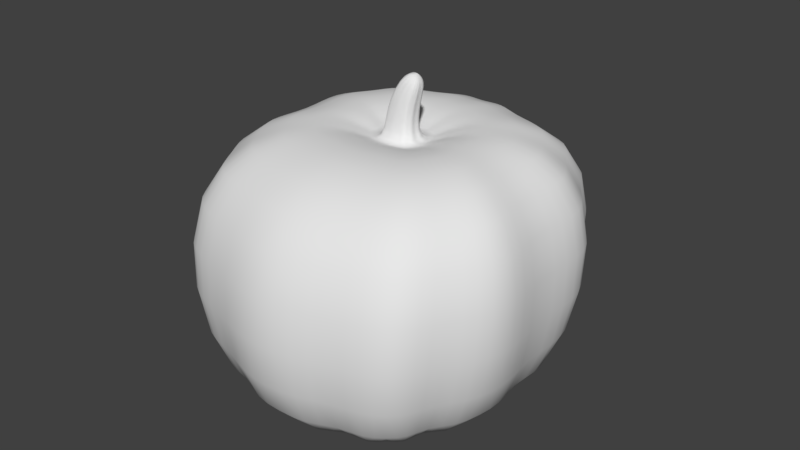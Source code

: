 # Source: pumpkin03.blend  (saved by Blender 2.79.0; exported with 4.5.12 LTS)
import bpy
from mathutils import Matrix  # noqa: F401  (used for matrix-valued properties, if any)

bpy.ops.wm.read_factory_settings(use_empty=True)
scene = bpy.context.scene
scene.name = 'Scene'

# ---- collections
col_collection_1 = bpy.data.collections.new('Collection 1'); scene.collection.children.link(col_collection_1)

# ---- materials (node trees are filled in below, after node groups)
mat_material_001 = bpy.data.materials.new('Material.001')
mat_material_001.alpha_threshold = 0.0
mat_material_001.use_transparent_shadow = False
mat_material_001.roughness = 0.5

# ---- material node trees

# ---- world
world_world = bpy.data.worlds.new('World'); scene.world = world_world
world_world.color = (0.05088, 0.05088, 0.05088)
world_world.use_sun_shadow = False
world_world.sun_shadow_jitter_overblur = 0.0
world_world.cycles.sampling_method = 'MANUAL'

# ---- meshes
me_cube_001 = bpy.data.meshes.new('Cube.001')
me_cube_001.from_pydata([(0.6324, -0.564, -0.625), (0.8101, -0.5894, 0.5558), (0.5519, 0.5387, -0.625), (0.7636, 0.6148, 0.5558), (0.329, -0.8276, -0.625), (0.3694, -0.9111, 0.5558), (0.7678, 0.0127, -0.625), (0.8736, 0.0, 0.5558), (0.3313, 0.9196, 0.5558), (0.2466, 0.9238, -0.625), (0.5843, -0.7811, -0.6341), (0.6934, -0.8356, 0.5558), (0.9821, -0.3435, 0.5558), (0.8403, -0.3244, -0.625), (0.8122, 0.3671, -0.625), (0.971, 0.3988, 0.5558), (0.6876, 0.8464, 0.5558), (0.5395, 0.8105, -0.625), (0.0906, 1.053, -0.625), (0.1329, 1.051, 0.5558), (0.02072, 0.1075, 0.5558), (0.03374, 0.09883, 0.5558), (0.05713, 0.09403, 0.5558), (0.06211, 0.07882, 0.5558), (0.07573, 0.06465, 0.5558), (0.06934, 0.03847, 0.5558), (0.07645, 0.01592, 0.5558), (0.06517, -0.0002237, 0.5558), (0.0575, -0.01638, 0.5558), (0.03624, -0.02134, 0.5558), (0.1544, -0.2081, 0.7481), (0.2439, -0.1872, 0.7481), (0.2762, -0.1192, 0.7481), (0.3238, -0.05114, 0.7481), (0.2938, 0.04383, 0.7481), (0.3207, 0.1541, 0.7481), (0.08898, 0.3345, 0.7481), (0.1438, 0.2981, 0.7481), (0.2423, 0.2779, 0.7481), (0.2633, 0.2138, 0.7481), (-0.6324, -0.564, -0.625), (-0.8101, -0.5894, 0.5558), (-0.5519, 0.5387, -0.625), (-0.7636, 0.6148, 0.5558), (0.0, 1.0, -0.625), (0.0, 1.0, 0.5558), (0.0, -1.0, -0.625), (0.0, -1.0, 0.5558), (-0.329, -0.8276, -0.625), (-0.3694, -0.9111, 0.5558), (-0.7678, 0.0127, -0.625), (-0.8736, 0.0, 0.5558), (-0.3313, 0.9196, 0.5558), (-0.2466, 0.9238, -0.625), (0.08809, 0.08572, 0.9545), (-0.5843, -0.7811, -0.6341), (-0.6934, -0.8356, 0.5558), (-0.9821, -0.3435, 0.5558), (-0.8403, -0.3244, -0.625), (-0.8122, 0.3671, -0.625), (-0.971, 0.3988, 0.5558), (-0.6876, 0.8464, 0.5558), (-0.5395, 0.8105, -0.625), (-0.0906, 1.053, -0.625), (-0.1329, 1.051, 0.5558), (0.0, 0.0, -0.625), (0.0, 0.1041, 0.5558), (-0.02072, 0.1075, 0.5558), (-0.03374, 0.09883, 0.5558), (-0.05713, 0.09403, 0.5558), (-0.06211, 0.07882, 0.5558), (-0.07573, 0.06465, 0.5558), (-0.06934, 0.03847, 0.5558), (-0.07645, 0.01592, 0.5558), (-0.06517, -0.0002237, 0.5558), (-0.0575, -0.01638, 0.5558), (-0.03624, -0.02134, 0.5558), (0.0, -0.02717, 0.5558), (0.0, -0.2327, 0.7481), (-0.1544, -0.2081, 0.7481), (-0.2439, -0.1872, 0.7481), (-0.2762, -0.1192, 0.7481), (-0.3238, -0.05114, 0.7481), (-0.2938, 0.04383, 0.7481), (-0.3207, 0.1541, 0.7481), (0.0, 0.3203, 0.7481), (-0.08898, 0.3345, 0.7481), (-0.1438, 0.2981, 0.7481), (-0.2423, 0.2779, 0.7481), (-0.2633, 0.2138, 0.7481), (0.09976, 0.08803, 0.9464), (0.1071, 0.08209, 0.9412), (0.1203, 0.07879, 0.932), (0.1231, 0.06835, 0.9301), (0.1307, 0.05861, 0.9247), (0.1271, 0.04062, 0.9272), (0.1312, 0.02512, 0.9244), (0.1248, 0.01403, 0.9289), (0.1205, 0.002926, 0.9319), (0.1085, -0.0004799, 0.9403), (0.08809, -0.004489, 0.9545), (0.07643, 0.08803, 0.9627), (0.06909, 0.08209, 0.9678), (0.05592, 0.07879, 0.977), (0.05311, 0.06835, 0.979), (0.04544, 0.05861, 0.9843), (0.04904, 0.04062, 0.9818), (0.04503, 0.02512, 0.9846), (0.05139, 0.01403, 0.9802), (0.05571, 0.002926, 0.9772), (0.06768, -0.0004799, 0.9688), (0.06934, 0.03847, 0.7809), (0.07645, 0.01592, 0.7809), (-0.07573, 0.06465, 0.7809), (-0.06211, 0.07882, 0.7809), (0.06517, -0.0002237, 0.7809), (-6.301e-09, 0.1041, 0.7809), (0.02072, 0.1075, 0.7809), (-0.06934, 0.03847, 0.7809), (0.0575, -0.01638, 0.7809), (0.03374, 0.09883, 0.7809), (-0.07645, 0.01592, 0.7809), (0.03624, -0.02134, 0.7809), (0.05713, 0.09403, 0.7809), (-0.06517, -0.0002237, 0.7809), (-6.301e-09, -0.02717, 0.7809), (-0.02072, 0.1075, 0.7809), (0.06211, 0.07882, 0.7809), (-0.0575, -0.01638, 0.7809), (-0.03374, 0.09883, 0.7809), (0.07573, 0.06465, 0.7809), (-0.03624, -0.02134, 0.7809), (-0.05713, 0.09403, 0.7809)], [], [(17, 16, 3, 2), (13, 12, 1, 0), (65, 4, 46), (10, 11, 5, 4), (14, 15, 7, 6), (18, 19, 8, 9), (0, 1, 11, 10), (6, 7, 12, 13), (2, 3, 15, 14), (9, 8, 16, 17), (44, 45, 19, 18), (4, 5, 47, 46), (65, 10, 4), (65, 0, 10), (65, 13, 0), (65, 6, 13), (65, 14, 6), (65, 2, 14), (65, 9, 17, 2), (44, 18, 9, 65), (36, 85, 66, 20), (37, 36, 20, 21), (38, 37, 21, 22), (39, 38, 22, 23), (35, 39, 23, 24), (35, 24, 25, 34), (34, 25, 26, 33), (33, 26, 27, 32), (32, 27, 28, 31), (31, 28, 29, 30), (30, 29, 77, 78), (54, 101, 102, 103, 104, 105, 106, 107, 108, 109, 110, 100, 99, 98, 97, 96, 95, 94, 93, 92, 91, 90), (5, 30, 78, 47), (11, 31, 30, 5), (1, 32, 31, 11), (12, 33, 32, 1), (7, 34, 33, 12), (15, 35, 34, 7), (15, 3, 39, 35), (3, 16, 38, 39), (16, 8, 37, 38), (8, 19, 36, 37), (19, 45, 85, 36), (62, 42, 43, 61), (58, 40, 41, 57), (65, 46, 48), (55, 48, 49, 56), (59, 50, 51, 60), (63, 53, 52, 64), (40, 55, 56, 41), (50, 58, 57, 51), (42, 59, 60, 43), (53, 62, 61, 52), (44, 63, 64, 45), (48, 46, 47, 49), (65, 48, 55), (65, 55, 40), (65, 40, 58), (65, 58, 50), (65, 50, 59), (65, 59, 42), (65, 42, 62, 53), (44, 65, 53, 63), (86, 67, 66, 85), (87, 68, 67, 86), (88, 69, 68, 87), (89, 70, 69, 88), (84, 71, 70, 89), (84, 83, 72, 71), (83, 82, 73, 72), (82, 81, 74, 73), (81, 80, 75, 74), (80, 79, 76, 75), (79, 78, 77, 76), (114, 113, 105, 104), (49, 47, 78, 79), (56, 49, 79, 80), (41, 56, 80, 81), (57, 41, 81, 82), (51, 57, 82, 83), (60, 51, 83, 84), (60, 84, 89, 43), (43, 89, 88, 61), (61, 88, 87, 52), (52, 87, 86, 64), (64, 86, 85, 45), (112, 111, 95, 96), (115, 112, 96, 97), (117, 116, 54, 90), (113, 118, 106, 105), (119, 115, 97, 98), (120, 117, 90, 91), (118, 121, 107, 106), (122, 119, 98, 99), (123, 120, 91, 92), (121, 124, 108, 107), (125, 122, 99, 100), (116, 126, 101, 54), (127, 123, 92, 93), (124, 128, 109, 108), (126, 129, 102, 101), (130, 127, 93, 94), (128, 131, 110, 109), (129, 132, 103, 102), (111, 130, 94, 95), (131, 125, 100, 110), (132, 114, 104, 103), (69, 70, 114, 132), (76, 77, 125, 131), (25, 24, 130, 111), (68, 69, 132, 129), (75, 76, 131, 128), (24, 23, 127, 130), (67, 68, 129, 126), (74, 75, 128, 124), (23, 22, 123, 127), (66, 67, 126, 116), (77, 29, 122, 125), (73, 74, 124, 121), (22, 21, 120, 123), (29, 28, 119, 122), (72, 73, 121, 118), (21, 20, 117, 120), (28, 27, 115, 119), (71, 72, 118, 113), (20, 66, 116, 117), (27, 26, 112, 115), (26, 25, 111, 112), (70, 71, 113, 114)])
me_cube_001.polygons.foreach_set('use_smooth', [True] * 129)
_uv = me_cube_001.uv_layers.new(name='UVMap')
_uv.uv.foreach_set('vector', [0.7945, 0.6268, 0.7945, 0.8935, 0.7422, 0.8919, 0.7331, 0.625, 0.7331, 0.4772, 0.9997, 0.4815, 0.9997, 0.537, 0.7331, 0.5313, 0.226, 0.6339, 0.03923, 0.5597, 0.0002995, 0.6339, 0.7325, 0.2887, 0.4639, 0.3133, 0.4639, 0.2402, 0.7305, 0.2311, 0.7331, 0.3211, 0.9997, 0.3139, 0.9997, 0.404, 0.7331, 0.4011, 0.7305, 0.4896, 0.4639, 0.4992, 0.4639, 0.5439, 0.7305, 0.5248, 0.7331, 0.5313, 0.9997, 0.537, 0.9997, 0.5926, 0.7311, 0.5803, 0.7331, 0.4011, 0.9997, 0.404, 0.9997, 0.4815, 0.7331, 0.4772, 0.857, 0.625, 0.8688, 0.8955, 0.9152, 0.9018, 0.9152, 0.6328, 0.7305, 0.5248, 0.4639, 0.5439, 0.4639, 0.6244, 0.7305, 0.5909, 0.7305, 0.4692, 0.4639, 0.4692, 0.4639, 0.4992, 0.7305, 0.4896, 0.7305, 0.2311, 0.4639, 0.2402, 0.4639, 0.1568, 0.7305, 0.1568, 0.226, 0.6339, 0.04971, 0.502, 0.03923, 0.5597, 0.226, 0.6339, 0.09871, 0.4912, 0.04971, 0.502, 0.226, 0.6339, 0.1528, 0.4443, 0.09871, 0.4912, 0.226, 0.6339, 0.2289, 0.4606, 0.1528, 0.4443, 0.226, 0.6339, 0.3089, 0.4506, 0.2289, 0.4606, 0.226, 0.6339, 0.3476, 0.5094, 0.3089, 0.4506, 0.226, 0.6339, 0.4346, 0.5783, 0.409, 0.5122, 0.3476, 0.5094, 0.7825, 0.2184, 0.7991, 0.2353, 0.8407, 0.2161, 0.8407, 0.0002995, 0.3015, 0.2019, 0.2983, 0.222, 0.2495, 0.222, 0.2503, 0.2173, 0.2933, 0.1895, 0.3015, 0.2019, 0.2503, 0.2173, 0.2483, 0.2144, 0.2888, 0.1673, 0.2933, 0.1895, 0.2483, 0.2144, 0.2473, 0.2091, 0.2743, 0.1625, 0.2888, 0.1673, 0.2473, 0.2091, 0.2438, 0.208, 0.2608, 0.1496, 0.2743, 0.1625, 0.2438, 0.208, 0.2406, 0.2049, 0.2608, 0.1496, 0.2406, 0.2049, 0.2347, 0.2063, 0.2359, 0.1557, 0.2359, 0.1557, 0.2347, 0.2063, 0.2296, 0.2047, 0.2145, 0.1489, 0.2145, 0.1489, 0.2296, 0.2047, 0.226, 0.2073, 0.1991, 0.1596, 0.1991, 0.1596, 0.226, 0.2073, 0.2223, 0.209, 0.1838, 0.1669, 0.1838, 0.1669, 0.2223, 0.209, 0.2212, 0.2138, 0.1791, 0.1871, 0.1791, 0.1871, 0.2212, 0.2138, 0.2199, 0.222, 0.1735, 0.222, 0.4588, 0.6369, 0.4593, 0.6395, 0.458, 0.6412, 0.4572, 0.6442, 0.4548, 0.6448, 0.4526, 0.6465, 0.4486, 0.6457, 0.4451, 0.6466, 0.4426, 0.6452, 0.4401, 0.6442, 0.4393, 0.6415, 0.4384, 0.6369, 0.4393, 0.6323, 0.4401, 0.6296, 0.4426, 0.6286, 0.4451, 0.6272, 0.4486, 0.6281, 0.4526, 0.6273, 0.4548, 0.629, 0.4572, 0.6296, 0.458, 0.6326, 0.4593, 0.6343, 0.02036, 0.1386, 0.1791, 0.1871, 0.1735, 0.222, 0.0002995, 0.222, 0.03741, 0.06547, 0.1838, 0.1669, 0.1791, 0.1871, 0.02036, 0.1386, 0.09298, 0.03911, 0.1991, 0.1596, 0.1838, 0.1669, 0.03741, 0.06547, 0.1485, 0.0002995, 0.2145, 0.1489, 0.1991, 0.1596, 0.09298, 0.03911, 0.226, 0.02478, 0.2359, 0.1557, 0.2145, 0.1489, 0.1485, 0.0002995, 0.3161, 0.002803, 0.2608, 0.1496, 0.2359, 0.1557, 0.226, 0.02478, 0.3161, 0.002803, 0.3648, 0.04962, 0.2743, 0.1625, 0.2608, 0.1496, 0.3648, 0.04962, 0.4171, 0.06677, 0.2888, 0.1673, 0.2743, 0.1625, 0.4171, 0.06677, 0.4336, 0.1472, 0.2933, 0.1895, 0.2888, 0.1673, 0.4336, 0.1472, 0.4633, 0.192, 0.3015, 0.2019, 0.2933, 0.1895, 0.1653, 0.8242, 0.1537, 0.8542, 0.0002995, 0.8542, 0.003496, 0.8341, 0.8564, 0.6268, 0.7951, 0.625, 0.8041, 0.8919, 0.8564, 0.8935, 0.466, 0.7882, 0.466, 0.8423, 0.7325, 0.8481, 0.7325, 0.7925, 0.226, 0.6339, 0.0002995, 0.6339, 0.03923, 0.7082, 0.7325, 0.02492, 0.7305, 0.08255, 0.4639, 0.07343, 0.4639, 0.0002995, 0.466, 0.6321, 0.466, 0.7121, 0.7325, 0.715, 0.7325, 0.625, 0.7305, 0.4487, 0.7305, 0.4135, 0.4639, 0.3944, 0.4639, 0.4391, 0.466, 0.8423, 0.4639, 0.8913, 0.7325, 0.9036, 0.7325, 0.8481, 0.466, 0.7121, 0.466, 0.7882, 0.7325, 0.7925, 0.7325, 0.715, 0.8413, 0.2771, 0.8996, 0.2693, 0.8996, 0.0002995, 0.8532, 0.006536, 0.7305, 0.4135, 0.7305, 0.3474, 0.4639, 0.3139, 0.4639, 0.3944, 0.7305, 0.4692, 0.7305, 0.4487, 0.4639, 0.4391, 0.4639, 0.4692, 0.7305, 0.08255, 0.7305, 0.1568, 0.4639, 0.1568, 0.4639, 0.07343, 0.226, 0.6339, 0.03923, 0.7082, 0.04971, 0.7658, 0.226, 0.6339, 0.04971, 0.7658, 0.09871, 0.7767, 0.226, 0.6339, 0.09871, 0.7767, 0.1528, 0.8236, 0.226, 0.6339, 0.1528, 0.8236, 0.2289, 0.8073, 0.226, 0.6339, 0.2289, 0.8073, 0.3089, 0.8173, 0.226, 0.6339, 0.3089, 0.8173, 0.3476, 0.7585, 0.226, 0.6339, 0.3476, 0.7585, 0.409, 0.7557, 0.4346, 0.6896, 0.7825, 0.2184, 0.8407, 0.0002995, 0.7331, 0.1874, 0.7596, 0.2248, 0.3015, 0.2421, 0.2503, 0.2267, 0.2495, 0.222, 0.2983, 0.222, 0.2933, 0.2544, 0.2483, 0.2296, 0.2503, 0.2267, 0.3015, 0.2421, 0.2888, 0.2767, 0.2473, 0.2349, 0.2483, 0.2296, 0.2933, 0.2544, 0.2743, 0.2814, 0.2438, 0.236, 0.2473, 0.2349, 0.2888, 0.2767, 0.2608, 0.2944, 0.2406, 0.2391, 0.2438, 0.236, 0.2743, 0.2814, 0.2608, 0.2944, 0.2359, 0.2883, 0.2347, 0.2376, 0.2406, 0.2391, 0.2359, 0.2883, 0.2145, 0.2951, 0.2296, 0.2392, 0.2347, 0.2376, 0.2145, 0.2951, 0.1991, 0.2843, 0.226, 0.2367, 0.2296, 0.2392, 0.1991, 0.2843, 0.1838, 0.277, 0.2223, 0.235, 0.226, 0.2367, 0.1838, 0.277, 0.1791, 0.2568, 0.2212, 0.2302, 0.2223, 0.235, 0.1791, 0.2568, 0.1735, 0.222, 0.2199, 0.222, 0.2212, 0.2302, 0.4607, 0.6791, 0.4633, 0.6806, 0.4633, 0.6272, 0.4612, 0.6273, 0.02036, 0.3054, 0.0002995, 0.222, 0.1735, 0.222, 0.1791, 0.2568, 0.03741, 0.3785, 0.02036, 0.3054, 0.1791, 0.2568, 0.1838, 0.277, 0.09298, 0.4049, 0.03741, 0.3785, 0.1838, 0.277, 0.1991, 0.2843, 0.1485, 0.4437, 0.09298, 0.4049, 0.1991, 0.2843, 0.2145, 0.2951, 0.226, 0.4192, 0.1485, 0.4437, 0.2145, 0.2951, 0.2359, 0.2883, 0.3161, 0.4412, 0.226, 0.4192, 0.2359, 0.2883, 0.2608, 0.2944, 0.3161, 0.4412, 0.2608, 0.2944, 0.2743, 0.2814, 0.3648, 0.3943, 0.3648, 0.3943, 0.2743, 0.2814, 0.2888, 0.2767, 0.4171, 0.3772, 0.4171, 0.3772, 0.2888, 0.2767, 0.2933, 0.2544, 0.4336, 0.2968, 0.4336, 0.2968, 0.2933, 0.2544, 0.3015, 0.2421, 0.4633, 0.252, 0.1653, 0.8842, 0.003496, 0.8743, 0.0002995, 0.8542, 0.1537, 0.8542, 0.456, 0.5758, 0.4509, 0.5758, 0.4505, 0.5427, 0.454, 0.5434, 0.4597, 0.5758, 0.456, 0.5758, 0.454, 0.5434, 0.4565, 0.5424, 0.2178, 0.8772, 0.2132, 0.8765, 0.2263, 0.9184, 0.2292, 0.917, 0.445, 0.4903, 0.4509, 0.4903, 0.4505, 0.4449, 0.4464, 0.4443, 0.4633, 0.5758, 0.4597, 0.5758, 0.4565, 0.5424, 0.459, 0.5417, 0.2207, 0.8777, 0.2178, 0.8772, 0.2292, 0.917, 0.231, 0.9162, 0.4509, 0.4903, 0.456, 0.4903, 0.454, 0.4443, 0.4505, 0.4449, 0.1868, 0.8778, 0.1915, 0.8786, 0.1999, 0.9146, 0.1969, 0.916, 0.2259, 0.8786, 0.2207, 0.8777, 0.231, 0.9162, 0.2343, 0.9146, 0.456, 0.4903, 0.4597, 0.4903, 0.4565, 0.4453, 0.454, 0.4443, 0.1787, 0.8765, 0.1868, 0.8778, 0.1969, 0.916, 0.1918, 0.9184, 0.2132, 0.8765, 0.2086, 0.8757, 0.2234, 0.9198, 0.2263, 0.9184, 0.4418, 0.5758, 0.4384, 0.5758, 0.4418, 0.5417, 0.4442, 0.5421, 0.4597, 0.4903, 0.4633, 0.4903, 0.459, 0.446, 0.4565, 0.4453, 0.2086, 0.8757, 0.2057, 0.8752, 0.2216, 0.9207, 0.2234, 0.9198, 0.445, 0.5758, 0.4418, 0.5758, 0.4442, 0.5421, 0.4464, 0.5433, 0.1659, 0.8743, 0.1706, 0.8751, 0.1868, 0.9208, 0.1838, 0.9222, 0.2057, 0.8752, 0.2005, 0.8743, 0.2183, 0.9222, 0.2216, 0.9207, 0.4509, 0.5758, 0.445, 0.5758, 0.4464, 0.5433, 0.4505, 0.5427, 0.1706, 0.8751, 0.1787, 0.8765, 0.1918, 0.9184, 0.1868, 0.9208, 0.4384, 0.4903, 0.4418, 0.4903, 0.4442, 0.4455, 0.4418, 0.446, 0.4384, 0.5411, 0.4418, 0.5411, 0.4418, 0.4903, 0.4384, 0.4903, 0.179, 0.825, 0.1871, 0.8264, 0.1787, 0.8765, 0.1706, 0.8751, 0.4509, 0.6266, 0.445, 0.6266, 0.445, 0.5758, 0.4509, 0.5758, 0.2141, 0.8251, 0.2089, 0.8242, 0.2005, 0.8743, 0.2057, 0.8752, 0.1743, 0.8242, 0.179, 0.825, 0.1706, 0.8751, 0.1659, 0.8743, 0.445, 0.6266, 0.4418, 0.6266, 0.4418, 0.5758, 0.445, 0.5758, 0.217, 0.8256, 0.2141, 0.8251, 0.2057, 0.8752, 0.2086, 0.8757, 0.4597, 0.5411, 0.4633, 0.5411, 0.4633, 0.4903, 0.4597, 0.4903, 0.4418, 0.6266, 0.4384, 0.6266, 0.4384, 0.5758, 0.4418, 0.5758, 0.2216, 0.8264, 0.217, 0.8256, 0.2086, 0.8757, 0.2132, 0.8765, 0.1871, 0.8264, 0.1951, 0.8277, 0.1868, 0.8778, 0.1787, 0.8765, 0.456, 0.5411, 0.4597, 0.5411, 0.4597, 0.4903, 0.456, 0.4903, 0.2343, 0.8285, 0.2291, 0.8276, 0.2207, 0.8777, 0.2259, 0.8786, 0.1951, 0.8277, 0.1999, 0.8285, 0.1915, 0.8786, 0.1868, 0.8778, 0.4509, 0.5411, 0.456, 0.5411, 0.456, 0.4903, 0.4509, 0.4903, 0.2291, 0.8276, 0.2262, 0.8271, 0.2178, 0.8772, 0.2207, 0.8777, 0.4633, 0.6266, 0.4597, 0.6266, 0.4597, 0.5758, 0.4633, 0.5758, 0.445, 0.5411, 0.4509, 0.5411, 0.4509, 0.4903, 0.445, 0.4903, 0.2262, 0.8271, 0.2216, 0.8264, 0.2132, 0.8765, 0.2178, 0.8772, 0.4597, 0.6266, 0.456, 0.6266, 0.456, 0.5758, 0.4597, 0.5758, 0.456, 0.6266, 0.4509, 0.6266, 0.4509, 0.5758, 0.456, 0.5758, 0.4418, 0.5411, 0.445, 0.5411, 0.445, 0.4903, 0.4418, 0.4903])
me_cube_001.materials.append(mat_material_001)
me_cube_001.use_remesh_preserve_volume = False
me_cube_001.use_remesh_preserve_attributes = False
me_cube_001.use_mirror_vertex_groups = False
me_cube_001.update()

# ---- objects
ob_cube = bpy.data.objects.new('Cube', me_cube_001)

# ---- transforms, parenting, visibility, modifiers, constraints
ob_cube.location = (0.0, 0.0, 0.0)
ob_cube.lineart.crease_threshold = 0.0
_m = ob_cube.modifiers.new('Subsurf', 'SUBSURF')
_m.uv_smooth = 'PRESERVE_CORNERS'
_m.quality = 2
_m.levels = 2
_m.show_only_control_edges = False

# ---- collection membership
col_collection_1.objects.link(ob_cube)

# ---- scene / render settings (as saved in the file)
scene.frame_start = 1; scene.frame_end = 250; scene.frame_set(1)
scene.render.engine = 'BLENDER_EEVEE_NEXT'
scene.render.resolution_percentage = 50
scene.render.dither_intensity = 0.0
scene.cycles.use_denoising = False
scene.cycles.samples = 128
scene.cycles.sampling_pattern = 'TABULATED_SOBOL'
scene.cycles.use_adaptive_sampling = False
scene.cycles.use_light_tree = False
scene.cycles.blur_glossy = 0.0
scene.cycles.sample_clamp_indirect = 0.0
scene.view_settings.view_transform = 'Standard'
bpy.context.view_layer.update()

# ---- added for rendering (the .blend has no active camera and no usable light): camera, sun
cam_auto = bpy.data.cameras.new('AutoCamera')
cam_auto.lens = 50.0
cam_auto.sensor_width = 36.0
cam_auto.clip_end = 1000.0
ob_auto_camera = bpy.data.objects.new('AutoCamera', cam_auto)
scene.collection.objects.link(ob_auto_camera)
ob_auto_camera.location = (3.02567, -3.60414, 2.59579)
ob_auto_camera.rotation_euler = (1.09748, -7.21219e-08, 0.694738)
scene.camera = ob_auto_camera
light_auto_sun = bpy.data.lights.new('AutoSun', 'SUN')
light_auto_sun.energy = 3.0
light_auto_sun.angle = 0.0523599
ob_auto_sun = bpy.data.objects.new('AutoSun', light_auto_sun)
scene.collection.objects.link(ob_auto_sun)
ob_auto_sun.rotation_euler = (0.872665, 0.174533, 0.523599)
bpy.context.view_layer.update()
